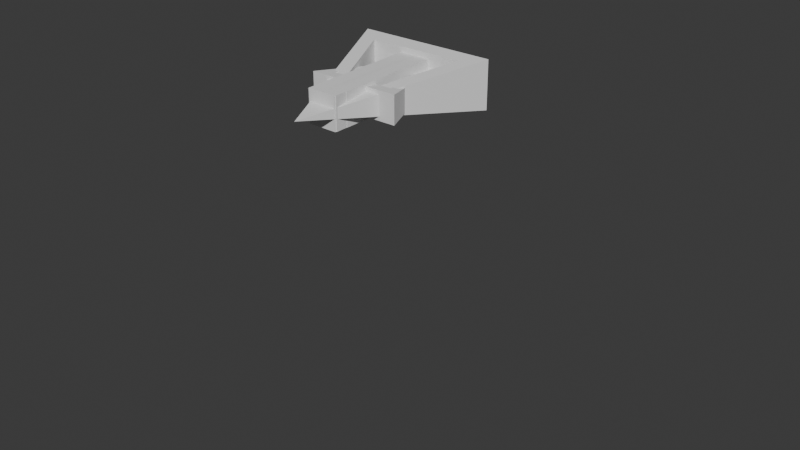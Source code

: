 # Source: neck-hurts.blend  (saved by Blender 5.2.45; exported with 4.5.12 LTS)
import bpy
from mathutils import Matrix  # noqa: F401  (used for matrix-valued properties, if any)

bpy.ops.wm.read_factory_settings(use_empty=True)
scene = bpy.context.scene
scene.name = 'Scene'

# ---- collections
col_collection = bpy.data.collections.new('Collection'); scene.collection.children.link(col_collection)

# ---- world
world_world = bpy.data.worlds.new('World'); scene.world = world_world
world_world.use_nodes = True; world_world.node_tree.nodes.clear()
_N = world_world.node_tree.nodes; _L = world_world.node_tree.links
n0 = _N.new('ShaderNodeOutputWorld'); n0.name = 'World Output'; n0.location = (300, 300)
n1 = _N.new('ShaderNodeBackground'); n1.name = 'Background'; n1.location = (10, 300)
n1.inputs[0].default_value = (0.05088, 0.05088, 0.05088, 1.0)
_L.new(n1.outputs[0], n0.inputs[0])
n0.is_active_output = True
world_world.color = (0.05088, 0.05088, 0.05088)
world_world.use_sun_shadow = False
world_world.sun_shadow_jitter_overblur = 0.0

# ---- meshes
me_cube_008 = bpy.data.meshes.new('Cube.008')
me_cube_008.from_pydata([(0.2194, 0.0, -0.5612), (-0.9104, -0.691, 0.8209), (-0.9104, 0.691, 0.8209), (0.9104, -0.691, 0.8209), (0.9104, 0.691, 0.8209), (-1.0, -1.0, 1.0), (0.0, 0.0, -1.0), (-0.2194, 0.0, -0.5612), (-1.0, 1.0, 1.0), (1.0, 1.0, 1.0), (1.0, -1.0, 1.0)], [], [(6, 8, 9), (6, 10, 5), (9, 8, 5, 10), (1, 7, 6, 5), (2, 1, 5, 8), (3, 4, 9, 10), (7, 2, 8, 6), (4, 0, 6, 9), (0, 3, 10, 6), (7, 0, 4, 2), (7, 1, 3, 0), (1, 2, 4, 3)])
me_cube_008.polygons.foreach_set('use_smooth', [True] * 12)
_k = set([(0, 3), (0, 4), (0, 7), (1, 2), (1, 3), (1, 7), (2, 4), (2, 7), (3, 4), (5, 6), (5, 8), (5, 10), (6, 8), (6, 9), (6, 10), (8, 9), (9, 10)])
me_cube_008.attributes.new('sharp_edge', 'BOOLEAN', 'EDGE').data.foreach_set('value', [ (min(e.vertices), max(e.vertices)) in _k for e in me_cube_008.edges])
_uv = me_cube_008.uv_layers.new(name='UVMap')
_uv.uv.foreach_set('vector', [0.375, 0.25, 0.625, 0.25, 0.625, 0.5, 0.375, 0.75, 0.625, 0.75, 0.625, 1.0, 0.625, 0.5, 0.875, 0.5, 0.875, 0.75, 0.625, 0.75, 0.6026, 0.02742, 0.4298, 0.02742, 0.375, 0.0, 0.625, 0.0, 0.6026, 0.2002, 0.6026, 0.02742, 0.625, 0.0, 0.625, 0.25, 0.6026, 0.7002, 0.6026, 0.5274, 0.625, 0.5, 0.625, 0.75, 0.4298, 0.02742, 0.6026, 0.2002, 0.625, 0.25, 0.375, 0.0, 0.6026, 0.5274, 0.4298, 0.5274, 0.375, 0.5, 0.625, 0.5, 0.4298, 0.5274, 0.6026, 0.7002, 0.625, 0.75, 0.375, 0.5, 0.4298, 0.02742, 0.4298, 0.5274, 0.6026, 0.5274, 0.6026, 0.2002, 0.4298, 0.02742, 0.6026, 0.02742, 0.6026, 0.7002, 0.4298, 0.5274, 0.6026, 0.02742, 0.6026, 0.2002, 0.6026, 0.5274, 0.6026, 0.7002])
me_cube_008.update()
me_cube_008.normals_split_custom_set([tuple(v) for v in zip(*[iter([0.0, 0.8944, -0.4472, 0.0, 0.8944, -0.4472, 0.0, 0.8944, -0.4472, 0.0, -0.8944, -0.4472, 0.0, -0.8944, -0.4472, 0.0, -0.8944, -0.4472, 0.0, 0.0, 1.0, 0.0, 0.0, 1.0, 0.0, 0.0, 1.0, 0.0, 0.0, 1.0, -0.8944, 2.2e-08, -0.4472, -0.8944, -7.185e-08, -0.4472, -0.8944, -7.185e-08, -0.4472, -0.8944, 2.2e-08, -0.4472, -0.8944, -4.985e-08, -0.4472, -0.8944, 2.2e-08, -0.4472, -0.8944, 2.2e-08, -0.4472, -0.8944, -4.985e-08, -0.4472, 0.8944, 7.185e-08, -0.4472, 0.8944, -7.185e-08, -0.4472, 0.8944, -7.185e-08, -0.4472, 0.8944, 7.185e-08, -0.4472, -0.8944, -7.185e-08, -0.4472, -0.8944, -4.985e-08, -0.4472, -0.8944, -4.985e-08, -0.4472, -0.8944, -7.185e-08, -0.4472, 0.8944, -7.185e-08, -0.4472, 0.8944, 0.0, -0.4472, 0.8944, 0.0, -0.4472, 0.8944, -7.185e-08, -0.4472, 0.8944, 0.0, -0.4472, 0.8944, 7.185e-08, -0.4472, 0.8944, 7.185e-08, -0.4472, 0.8944, 0.0, -0.4472, 0.0, -0.8944, 0.4472, 0.0, -0.8944, 0.4472, 0.0, -0.8944, 0.4472, 0.0, -0.8944, 0.4472, 6.828e-08, 0.8944, 0.4472, 6.828e-08, 0.8944, 0.4472, 6.828e-08, 0.8944, 0.4472, 6.828e-08, 0.8944, 0.4472, 0.0, 4.313e-08, -1.0, 0.0, 4.313e-08, -1.0, 0.0, 4.313e-08, -1.0, 0.0, 4.313e-08, -1.0])] * 3)])
me_cube = bpy.data.meshes.new('Cube')
me_cube.from_pydata([(0.2194, 0.0, -0.5612), (-0.9104, -0.691, 0.8209), (-0.9104, 0.691, 0.8209), (0.9104, -0.691, 0.8209), (0.9104, 0.691, 0.8209), (-1.0, -1.0, 1.0), (0.0, 0.0, -1.0), (-0.2194, 0.0, -0.5612), (-1.0, 1.0, 1.0), (1.0, 1.0, 1.0), (1.0, -1.0, 1.0)], [], [(6, 8, 9), (6, 10, 5), (9, 8, 5, 10), (1, 7, 6, 5), (2, 1, 5, 8), (3, 4, 9, 10), (7, 2, 8, 6), (4, 0, 6, 9), (0, 3, 10, 6), (7, 0, 4, 2), (7, 1, 3, 0), (1, 2, 4, 3)])
me_cube.polygons.foreach_set('use_smooth', [True] * 12)
_k = set([(0, 3), (0, 4), (0, 7), (1, 2), (1, 3), (1, 7), (2, 4), (2, 7), (3, 4), (5, 6), (5, 8), (5, 10), (6, 8), (6, 9), (6, 10), (8, 9), (9, 10)])
me_cube.attributes.new('sharp_edge', 'BOOLEAN', 'EDGE').data.foreach_set('value', [ (min(e.vertices), max(e.vertices)) in _k for e in me_cube.edges])
_uv = me_cube.uv_layers.new(name='UVMap')
_uv.uv.foreach_set('vector', [0.375, 0.25, 0.625, 0.25, 0.625, 0.5, 0.375, 0.75, 0.625, 0.75, 0.625, 1.0, 0.625, 0.5, 0.875, 0.5, 0.875, 0.75, 0.625, 0.75, 0.6026, 0.02742, 0.4298, 0.02742, 0.375, 0.0, 0.625, 0.0, 0.6026, 0.2002, 0.6026, 0.02742, 0.625, 0.0, 0.625, 0.25, 0.6026, 0.7002, 0.6026, 0.5274, 0.625, 0.5, 0.625, 0.75, 0.4298, 0.02742, 0.6026, 0.2002, 0.625, 0.25, 0.375, 0.0, 0.6026, 0.5274, 0.4298, 0.5274, 0.375, 0.5, 0.625, 0.5, 0.4298, 0.5274, 0.6026, 0.7002, 0.625, 0.75, 0.375, 0.5, 0.4298, 0.02742, 0.4298, 0.5274, 0.6026, 0.5274, 0.6026, 0.2002, 0.4298, 0.02742, 0.6026, 0.02742, 0.6026, 0.7002, 0.4298, 0.5274, 0.6026, 0.02742, 0.6026, 0.2002, 0.6026, 0.5274, 0.6026, 0.7002])
me_cube.update()
me_cube.normals_split_custom_set([tuple(v) for v in zip(*[iter([0.0, 0.8944, -0.4472, 0.0, 0.8944, -0.4472, 0.0, 0.8944, -0.4472, 0.0, -0.8944, -0.4472, 0.0, -0.8944, -0.4472, 0.0, -0.8944, -0.4472, 0.0, 0.0, 1.0, 0.0, 0.0, 1.0, 0.0, 0.0, 1.0, 0.0, 0.0, 1.0, -0.8944, 2.2e-08, -0.4472, -0.8944, -7.185e-08, -0.4472, -0.8944, -7.185e-08, -0.4472, -0.8944, 2.2e-08, -0.4472, -0.8944, -4.985e-08, -0.4472, -0.8944, 2.2e-08, -0.4472, -0.8944, 2.2e-08, -0.4472, -0.8944, -4.985e-08, -0.4472, 0.8944, 7.185e-08, -0.4472, 0.8944, -7.185e-08, -0.4472, 0.8944, -7.185e-08, -0.4472, 0.8944, 7.185e-08, -0.4472, -0.8944, -7.185e-08, -0.4472, -0.8944, -4.985e-08, -0.4472, -0.8944, -4.985e-08, -0.4472, -0.8944, -7.185e-08, -0.4472, 0.8944, -7.185e-08, -0.4472, 0.8944, 0.0, -0.4472, 0.8944, 0.0, -0.4472, 0.8944, -7.185e-08, -0.4472, 0.8944, 0.0, -0.4472, 0.8944, 7.185e-08, -0.4472, 0.8944, 7.185e-08, -0.4472, 0.8944, 0.0, -0.4472, 0.0, -0.8944, 0.4472, 0.0, -0.8944, 0.4472, 0.0, -0.8944, 0.4472, 0.0, -0.8944, 0.4472, 6.828e-08, 0.8944, 0.4472, 6.828e-08, 0.8944, 0.4472, 6.828e-08, 0.8944, 0.4472, 6.828e-08, 0.8944, 0.4472, 0.0, 4.313e-08, -1.0, 0.0, 4.313e-08, -1.0, 0.0, 4.313e-08, -1.0, 0.0, 4.313e-08, -1.0])] * 3)])
me_plane_001 = bpy.data.meshes.new('Plane.001')
me_plane_001.from_pydata([(-1.0, -1.0, 0.0), (1.0, -1.0, 0.0), (-1.0, 1.0, 0.0), (1.0, 1.0, 0.0)], [], [(0, 1, 3, 2)])
me_plane_001.polygons.foreach_set('use_smooth', [True] * 1)
_uv = me_plane_001.uv_layers.new(name='UVMap')
_uv.uv.foreach_set('vector', [0.0, 0.0, 1.0, 0.0, 1.0, 1.0, 0.0, 1.0])
me_plane_001.update()
me_plane_001.normals_split_custom_set([tuple(v) for v in zip(*[iter([0.0, 0.0, 1.0, 0.0, 0.0, 1.0, 0.0, 0.0, 1.0, 0.0, 0.0, 1.0])] * 3)])
me_cube_018 = bpy.data.meshes.new('Cube.018')
me_cube_018.from_pydata([(-1.0, -1.0, -1.0), (-1.0, -1.0, 1.0), (-1.0, 1.0, -1.0), (-1.0, 1.0, 1.0), (1.0, -1.0, -1.0), (1.0, -1.0, 1.0), (1.0, 1.0, -1.0), (1.0, 1.0, 1.0)], [], [(0, 1, 3, 2), (2, 3, 7, 6), (6, 7, 5, 4), (4, 5, 1, 0), (2, 6, 4, 0), (7, 3, 1, 5)])
me_cube_018.polygons.foreach_set('use_smooth', [True] * 6)
_k = set([(0, 1), (0, 2), (0, 4), (1, 3), (1, 5), (2, 3), (2, 6), (3, 7), (4, 5), (4, 6), (5, 7), (6, 7)])
me_cube_018.attributes.new('sharp_edge', 'BOOLEAN', 'EDGE').data.foreach_set('value', [ (min(e.vertices), max(e.vertices)) in _k for e in me_cube_018.edges])
_uv = me_cube_018.uv_layers.new(name='UVMap')
_uv.uv.foreach_set('vector', [0.375, 0.0, 0.625, 0.0, 0.625, 0.25, 0.375, 0.25, 0.375, 0.25, 0.625, 0.25, 0.625, 0.5, 0.375, 0.5, 0.375, 0.5, 0.625, 0.5, 0.625, 0.75, 0.375, 0.75, 0.375, 0.75, 0.625, 0.75, 0.625, 1.0, 0.375, 1.0, 0.125, 0.5, 0.375, 0.5, 0.375, 0.75, 0.125, 0.75, 0.625, 0.5, 0.875, 0.5, 0.875, 0.75, 0.625, 0.75])
me_cube_018.update()
me_cube_018.normals_split_custom_set([tuple(v) for v in zip(*[iter([-1.0, 0.0, 0.0, -1.0, 0.0, 0.0, -1.0, 0.0, 0.0, -1.0, 0.0, 0.0, 0.0, 1.0, 0.0, 0.0, 1.0, 0.0, 0.0, 1.0, 0.0, 0.0, 1.0, 0.0, 1.0, 0.0, 0.0, 1.0, 0.0, 0.0, 1.0, 0.0, 0.0, 1.0, 0.0, 0.0, 0.0, -1.0, 0.0, 0.0, -1.0, 0.0, 0.0, -1.0, 0.0, 0.0, -1.0, 0.0, 0.0, 0.0, -1.0, 0.0, 0.0, -1.0, 0.0, 0.0, -1.0, 0.0, 0.0, -1.0, 0.0, 0.0, 1.0, 0.0, 0.0, 1.0, 0.0, 0.0, 1.0, 0.0, 0.0, 1.0])] * 3)])
me_cube_019 = bpy.data.meshes.new('Cube.019')
me_cube_019.from_pydata([(-1.0, -1.0, -1.0), (-1.0, -1.0, 1.0), (-1.0, 1.0, -1.0), (-1.0, 1.0, 1.0), (1.0, -1.0, -1.0), (1.0, -1.0, 1.0), (1.0, 1.0, -1.0), (1.0, 1.0, 1.0)], [], [(0, 1, 3, 2), (2, 3, 7, 6), (6, 7, 5, 4), (4, 5, 1, 0), (2, 6, 4, 0), (7, 3, 1, 5)])
me_cube_019.polygons.foreach_set('use_smooth', [True] * 6)
_k = set([(0, 1), (0, 2), (0, 4), (1, 3), (1, 5), (2, 3), (2, 6), (3, 7), (4, 5), (4, 6), (5, 7), (6, 7)])
me_cube_019.attributes.new('sharp_edge', 'BOOLEAN', 'EDGE').data.foreach_set('value', [ (min(e.vertices), max(e.vertices)) in _k for e in me_cube_019.edges])
_uv = me_cube_019.uv_layers.new(name='UVMap')
_uv.uv.foreach_set('vector', [0.375, 0.0, 0.625, 0.0, 0.625, 0.25, 0.375, 0.25, 0.375, 0.25, 0.625, 0.25, 0.625, 0.5, 0.375, 0.5, 0.375, 0.5, 0.625, 0.5, 0.625, 0.75, 0.375, 0.75, 0.375, 0.75, 0.625, 0.75, 0.625, 1.0, 0.375, 1.0, 0.125, 0.5, 0.375, 0.5, 0.375, 0.75, 0.125, 0.75, 0.625, 0.5, 0.875, 0.5, 0.875, 0.75, 0.625, 0.75])
me_cube_019.update()
me_cube_019.normals_split_custom_set([tuple(v) for v in zip(*[iter([-1.0, 0.0, 0.0, -1.0, 0.0, 0.0, -1.0, 0.0, 0.0, -1.0, 0.0, 0.0, 0.0, 1.0, 0.0, 0.0, 1.0, 0.0, 0.0, 1.0, 0.0, 0.0, 1.0, 0.0, 1.0, 0.0, 0.0, 1.0, 0.0, 0.0, 1.0, 0.0, 0.0, 1.0, 0.0, 0.0, 0.0, -1.0, 0.0, 0.0, -1.0, 0.0, 0.0, -1.0, 0.0, 0.0, -1.0, 0.0, 0.0, 0.0, -1.0, 0.0, 0.0, -1.0, 0.0, 0.0, -1.0, 0.0, 0.0, -1.0, 0.0, 0.0, 1.0, 0.0, 0.0, 1.0, 0.0, 0.0, 1.0, 0.0, 0.0, 1.0])] * 3)])
me_cube_014 = bpy.data.meshes.new('Cube.014')
me_cube_014.from_pydata([(-1.0, -1.0, -1.0), (-1.0, -1.0, 1.0), (-1.0, 1.0, -1.0), (-1.0, 1.0, 1.0), (1.0, -1.0, -1.0), (1.0, -1.0, 1.0), (1.0, 1.0, -1.0), (1.0, 1.0, 1.0)], [], [(0, 1, 3, 2), (2, 3, 7, 6), (6, 7, 5, 4), (4, 5, 1, 0), (2, 6, 4, 0), (7, 3, 1, 5)])
me_cube_014.polygons.foreach_set('use_smooth', [True] * 6)
_k = set([(0, 1), (0, 2), (0, 4), (1, 3), (1, 5), (2, 3), (2, 6), (3, 7), (4, 5), (4, 6), (5, 7), (6, 7)])
me_cube_014.attributes.new('sharp_edge', 'BOOLEAN', 'EDGE').data.foreach_set('value', [ (min(e.vertices), max(e.vertices)) in _k for e in me_cube_014.edges])
_uv = me_cube_014.uv_layers.new(name='UVMap')
_uv.uv.foreach_set('vector', [0.375, 0.0, 0.625, 0.0, 0.625, 0.25, 0.375, 0.25, 0.375, 0.25, 0.625, 0.25, 0.625, 0.5, 0.375, 0.5, 0.375, 0.5, 0.625, 0.5, 0.625, 0.75, 0.375, 0.75, 0.375, 0.75, 0.625, 0.75, 0.625, 1.0, 0.375, 1.0, 0.125, 0.5, 0.375, 0.5, 0.375, 0.75, 0.125, 0.75, 0.625, 0.5, 0.875, 0.5, 0.875, 0.75, 0.625, 0.75])
me_cube_014.update()
me_cube_014.normals_split_custom_set([tuple(v) for v in zip(*[iter([-1.0, 0.0, 0.0, -1.0, 0.0, 0.0, -1.0, 0.0, 0.0, -1.0, 0.0, 0.0, 0.0, 1.0, 0.0, 0.0, 1.0, 0.0, 0.0, 1.0, 0.0, 0.0, 1.0, 0.0, 1.0, 0.0, 0.0, 1.0, 0.0, 0.0, 1.0, 0.0, 0.0, 1.0, 0.0, 0.0, 0.0, -1.0, 0.0, 0.0, -1.0, 0.0, 0.0, -1.0, 0.0, 0.0, -1.0, 0.0, 0.0, 0.0, -1.0, 0.0, 0.0, -1.0, 0.0, 0.0, -1.0, 0.0, 0.0, -1.0, 0.0, 0.0, 1.0, 0.0, 0.0, 1.0, 0.0, 0.0, 1.0, 0.0, 0.0, 1.0])] * 3)])
me_cube_015 = bpy.data.meshes.new('Cube.015')
me_cube_015.from_pydata([(-1.0, -1.0, -1.0), (-1.0, -1.0, 1.0), (-1.0, 1.0, -1.0), (-1.0, 1.0, 1.0), (1.0, -1.0, -1.0), (1.0, -1.0, 1.0), (1.0, 1.0, -1.0), (1.0, 1.0, 1.0)], [], [(0, 1, 3, 2), (2, 3, 7, 6), (6, 7, 5, 4), (4, 5, 1, 0), (2, 6, 4, 0), (7, 3, 1, 5)])
me_cube_015.polygons.foreach_set('use_smooth', [True] * 6)
_k = set([(0, 1), (0, 2), (0, 4), (1, 3), (1, 5), (2, 3), (2, 6), (3, 7), (4, 5), (4, 6), (5, 7), (6, 7)])
me_cube_015.attributes.new('sharp_edge', 'BOOLEAN', 'EDGE').data.foreach_set('value', [ (min(e.vertices), max(e.vertices)) in _k for e in me_cube_015.edges])
_uv = me_cube_015.uv_layers.new(name='UVMap')
_uv.uv.foreach_set('vector', [0.375, 0.0, 0.625, 0.0, 0.625, 0.25, 0.375, 0.25, 0.375, 0.25, 0.625, 0.25, 0.625, 0.5, 0.375, 0.5, 0.375, 0.5, 0.625, 0.5, 0.625, 0.75, 0.375, 0.75, 0.375, 0.75, 0.625, 0.75, 0.625, 1.0, 0.375, 1.0, 0.125, 0.5, 0.375, 0.5, 0.375, 0.75, 0.125, 0.75, 0.625, 0.5, 0.875, 0.5, 0.875, 0.75, 0.625, 0.75])
me_cube_015.update()
me_cube_015.normals_split_custom_set([tuple(v) for v in zip(*[iter([-1.0, 0.0, 0.0, -1.0, 0.0, 0.0, -1.0, 0.0, 0.0, -1.0, 0.0, 0.0, 0.0, 1.0, 0.0, 0.0, 1.0, 0.0, 0.0, 1.0, 0.0, 0.0, 1.0, 0.0, 1.0, 0.0, 0.0, 1.0, 0.0, 0.0, 1.0, 0.0, 0.0, 1.0, 0.0, 0.0, 0.0, -1.0, 0.0, 0.0, -1.0, 0.0, 0.0, -1.0, 0.0, 0.0, -1.0, 0.0, 0.0, 0.0, -1.0, 0.0, 0.0, -1.0, 0.0, 0.0, -1.0, 0.0, 0.0, -1.0, 0.0, 0.0, 1.0, 0.0, 0.0, 1.0, 0.0, 0.0, 1.0, 0.0, 0.0, 1.0])] * 3)])
me_cube_013 = bpy.data.meshes.new('Cube.013')
me_cube_013.from_pydata([(-1.0, -1.0, -1.0), (-1.0, -1.0, 1.0), (-1.0, 1.0, -1.0), (-1.0, 1.0, 1.0), (1.0, -1.0, -1.0), (1.0, -1.0, 1.0), (1.0, 1.0, -1.0), (1.0, 1.0, 1.0)], [], [(0, 1, 3, 2), (2, 3, 7, 6), (6, 7, 5, 4), (4, 5, 1, 0), (2, 6, 4, 0), (7, 3, 1, 5)])
me_cube_013.polygons.foreach_set('use_smooth', [True] * 6)
_k = set([(0, 1), (0, 2), (0, 4), (1, 3), (1, 5), (2, 3), (2, 6), (3, 7), (4, 5), (4, 6), (5, 7), (6, 7)])
me_cube_013.attributes.new('sharp_edge', 'BOOLEAN', 'EDGE').data.foreach_set('value', [ (min(e.vertices), max(e.vertices)) in _k for e in me_cube_013.edges])
_uv = me_cube_013.uv_layers.new(name='UVMap')
_uv.uv.foreach_set('vector', [0.375, 0.0, 0.625, 0.0, 0.625, 0.25, 0.375, 0.25, 0.375, 0.25, 0.625, 0.25, 0.625, 0.5, 0.375, 0.5, 0.375, 0.5, 0.625, 0.5, 0.625, 0.75, 0.375, 0.75, 0.375, 0.75, 0.625, 0.75, 0.625, 1.0, 0.375, 1.0, 0.125, 0.5, 0.375, 0.5, 0.375, 0.75, 0.125, 0.75, 0.625, 0.5, 0.875, 0.5, 0.875, 0.75, 0.625, 0.75])
me_cube_013.update()
me_cube_013.normals_split_custom_set([tuple(v) for v in zip(*[iter([-1.0, 0.0, 0.0, -1.0, 0.0, 0.0, -1.0, 0.0, 0.0, -1.0, 0.0, 0.0, 0.0, 1.0, 0.0, 0.0, 1.0, 0.0, 0.0, 1.0, 0.0, 0.0, 1.0, 0.0, 1.0, 0.0, 0.0, 1.0, 0.0, 0.0, 1.0, 0.0, 0.0, 1.0, 0.0, 0.0, 0.0, -1.0, 0.0, 0.0, -1.0, 0.0, 0.0, -1.0, 0.0, 0.0, -1.0, 0.0, 0.0, 0.0, -1.0, 0.0, 0.0, -1.0, 0.0, 0.0, -1.0, 0.0, 0.0, -1.0, 0.0, 0.0, 1.0, 0.0, 0.0, 1.0, 0.0, 0.0, 1.0, 0.0, 0.0, 1.0])] * 3)])
me_cube_017 = bpy.data.meshes.new('Cube.017')
me_cube_017.from_pydata([(-1.0, -1.0, -1.0), (-1.0, -1.0, 1.0), (-1.0, 1.0, -1.0), (-1.0, 1.0, 1.0), (1.0, -1.0, -1.0), (1.0, -1.0, 1.0), (1.0, 1.0, -1.0), (1.0, 1.0, 1.0)], [], [(0, 1, 3, 2), (2, 3, 7, 6), (6, 7, 5, 4), (4, 5, 1, 0), (2, 6, 4, 0), (7, 3, 1, 5)])
me_cube_017.polygons.foreach_set('use_smooth', [True] * 6)
_k = set([(0, 1), (0, 2), (0, 4), (1, 3), (1, 5), (2, 3), (2, 6), (3, 7), (4, 5), (4, 6), (5, 7), (6, 7)])
me_cube_017.attributes.new('sharp_edge', 'BOOLEAN', 'EDGE').data.foreach_set('value', [ (min(e.vertices), max(e.vertices)) in _k for e in me_cube_017.edges])
_uv = me_cube_017.uv_layers.new(name='UVMap')
_uv.uv.foreach_set('vector', [0.375, 0.0, 0.625, 0.0, 0.625, 0.25, 0.375, 0.25, 0.375, 0.25, 0.625, 0.25, 0.625, 0.5, 0.375, 0.5, 0.375, 0.5, 0.625, 0.5, 0.625, 0.75, 0.375, 0.75, 0.375, 0.75, 0.625, 0.75, 0.625, 1.0, 0.375, 1.0, 0.125, 0.5, 0.375, 0.5, 0.375, 0.75, 0.125, 0.75, 0.625, 0.5, 0.875, 0.5, 0.875, 0.75, 0.625, 0.75])
me_cube_017.update()
me_cube_017.normals_split_custom_set([tuple(v) for v in zip(*[iter([-1.0, 0.0, 0.0, -1.0, 0.0, 0.0, -1.0, 0.0, 0.0, -1.0, 0.0, 0.0, 0.0, 1.0, 0.0, 0.0, 1.0, 0.0, 0.0, 1.0, 0.0, 0.0, 1.0, 0.0, 1.0, 0.0, 0.0, 1.0, 0.0, 0.0, 1.0, 0.0, 0.0, 1.0, 0.0, 0.0, 0.0, -1.0, 0.0, 0.0, -1.0, 0.0, 0.0, -1.0, 0.0, 0.0, -1.0, 0.0, 0.0, 0.0, -1.0, 0.0, 0.0, -1.0, 0.0, 0.0, -1.0, 0.0, 0.0, -1.0, 0.0, 0.0, 1.0, 0.0, 0.0, 1.0, 0.0, 0.0, 1.0, 0.0, 0.0, 1.0])] * 3)])
me_cube_012 = bpy.data.meshes.new('Cube.012')
me_cube_012.from_pydata([(-1.0, -1.0, -1.0), (-1.0, -1.0, 1.0), (-1.0, 1.0, -1.0), (-1.0, 1.0, 1.0), (1.0, -1.0, -1.0), (1.0, -1.0, 1.0), (1.0, 1.0, -1.0), (1.0, 1.0, 1.0)], [], [(0, 1, 3, 2), (2, 3, 7, 6), (6, 7, 5, 4), (4, 5, 1, 0), (2, 6, 4, 0), (7, 3, 1, 5)])
me_cube_012.polygons.foreach_set('use_smooth', [True] * 6)
_k = set([(0, 1), (0, 2), (0, 4), (1, 3), (1, 5), (2, 3), (2, 6), (3, 7), (4, 5), (4, 6), (5, 7), (6, 7)])
me_cube_012.attributes.new('sharp_edge', 'BOOLEAN', 'EDGE').data.foreach_set('value', [ (min(e.vertices), max(e.vertices)) in _k for e in me_cube_012.edges])
_uv = me_cube_012.uv_layers.new(name='UVMap')
_uv.uv.foreach_set('vector', [0.375, 0.0, 0.625, 0.0, 0.625, 0.25, 0.375, 0.25, 0.375, 0.25, 0.625, 0.25, 0.625, 0.5, 0.375, 0.5, 0.375, 0.5, 0.625, 0.5, 0.625, 0.75, 0.375, 0.75, 0.375, 0.75, 0.625, 0.75, 0.625, 1.0, 0.375, 1.0, 0.125, 0.5, 0.375, 0.5, 0.375, 0.75, 0.125, 0.75, 0.625, 0.5, 0.875, 0.5, 0.875, 0.75, 0.625, 0.75])
me_cube_012.update()
me_cube_012.normals_split_custom_set([tuple(v) for v in zip(*[iter([-1.0, 0.0, 0.0, -1.0, 0.0, 0.0, -1.0, 0.0, 0.0, -1.0, 0.0, 0.0, 0.0, 1.0, 0.0, 0.0, 1.0, 0.0, 0.0, 1.0, 0.0, 0.0, 1.0, 0.0, 1.0, 0.0, 0.0, 1.0, 0.0, 0.0, 1.0, 0.0, 0.0, 1.0, 0.0, 0.0, 0.0, -1.0, 0.0, 0.0, -1.0, 0.0, 0.0, -1.0, 0.0, 0.0, -1.0, 0.0, 0.0, 0.0, -1.0, 0.0, 0.0, -1.0, 0.0, 0.0, -1.0, 0.0, 0.0, -1.0, 0.0, 0.0, 1.0, 0.0, 0.0, 1.0, 0.0, 0.0, 1.0, 0.0, 0.0, 1.0])] * 3)])
me_cube_016 = bpy.data.meshes.new('Cube.016')
me_cube_016.from_pydata([(-1.0, -1.0, -1.0), (-1.0, -1.0, 1.0), (-1.0, 1.0, -1.0), (-1.0, 1.0, 1.0), (1.0, -1.0, -1.0), (1.0, -1.0, 1.0), (1.0, 1.0, -1.0), (1.0, 1.0, 1.0)], [], [(0, 1, 3, 2), (2, 3, 7, 6), (6, 7, 5, 4), (4, 5, 1, 0), (2, 6, 4, 0), (7, 3, 1, 5)])
me_cube_016.polygons.foreach_set('use_smooth', [True] * 6)
_k = set([(0, 1), (0, 2), (0, 4), (1, 3), (1, 5), (2, 3), (2, 6), (3, 7), (4, 5), (4, 6), (5, 7), (6, 7)])
me_cube_016.attributes.new('sharp_edge', 'BOOLEAN', 'EDGE').data.foreach_set('value', [ (min(e.vertices), max(e.vertices)) in _k for e in me_cube_016.edges])
_uv = me_cube_016.uv_layers.new(name='UVMap')
_uv.uv.foreach_set('vector', [0.375, 0.0, 0.625, 0.0, 0.625, 0.25, 0.375, 0.25, 0.375, 0.25, 0.625, 0.25, 0.625, 0.5, 0.375, 0.5, 0.375, 0.5, 0.625, 0.5, 0.625, 0.75, 0.375, 0.75, 0.375, 0.75, 0.625, 0.75, 0.625, 1.0, 0.375, 1.0, 0.125, 0.5, 0.375, 0.5, 0.375, 0.75, 0.125, 0.75, 0.625, 0.5, 0.875, 0.5, 0.875, 0.75, 0.625, 0.75])
me_cube_016.update()
me_cube_016.normals_split_custom_set([tuple(v) for v in zip(*[iter([-1.0, 0.0, 0.0, -1.0, 0.0, 0.0, -1.0, 0.0, 0.0, -1.0, 0.0, 0.0, 0.0, 1.0, 0.0, 0.0, 1.0, 0.0, 0.0, 1.0, 0.0, 0.0, 1.0, 0.0, 1.0, 0.0, 0.0, 1.0, 0.0, 0.0, 1.0, 0.0, 0.0, 1.0, 0.0, 0.0, 0.0, -1.0, 0.0, 0.0, -1.0, 0.0, 0.0, -1.0, 0.0, 0.0, -1.0, 0.0, 0.0, 0.0, -1.0, 0.0, 0.0, -1.0, 0.0, 0.0, -1.0, 0.0, 0.0, -1.0, 0.0, 0.0, 1.0, 0.0, 0.0, 1.0, 0.0, 0.0, 1.0, 0.0, 0.0, 1.0])] * 3)])
arm_armature_001 = bpy.data.armatures.new('Armature.001')  # bones are not reproduced

# ---- objects
ob_armature_001 = bpy.data.objects.new('Armature.001', arm_armature_001)
ob_hip_001 = bpy.data.objects.new('Hip.001', me_cube_008)
ob_chest_001 = bpy.data.objects.new('Chest.001', me_cube)
ob_head_plane_001 = bpy.data.objects.new('Head Plane.001', me_plane_001)
ob_upper_left_arm_002 = bpy.data.objects.new('Upper Left Arm.002', me_cube_018)
ob_lower_left_arm_002 = bpy.data.objects.new('Lower Left Arm.002', me_cube_019)
ob_upper_left_arm_003 = bpy.data.objects.new('Upper Left Arm.003', me_cube_014)
ob_lower_left_arm_003 = bpy.data.objects.new('Lower Left Arm.003', me_cube_015)
ob_upper_left_leg_001 = bpy.data.objects.new('Upper Left Leg.001', me_cube_013)
ob_lower_left_leg_001 = bpy.data.objects.new('Lower Left Leg.001', me_cube_017)
ob_upper_right_leg_001 = bpy.data.objects.new('Upper Right leg.001', me_cube_012)
ob_lower_right_leg_001 = bpy.data.objects.new('Lower Right Leg.001', me_cube_016)

# ---- transforms, parenting, visibility, modifiers, constraints
ob_armature_001.location = (0.0, 0.0, 4.711)
ob_hip_001.parent = ob_armature_001
ob_hip_001.location = (-3.562e-17, -0.2842, -3.562e-17)
ob_hip_001.rotation_euler = (1.571, 1.571, 0.0)
ob_hip_001.scale = (0.176, 0.5904, 0.8909)
ob_hip_001.color = (0.8, 0.8, 0.8, 1.0)
ob_chest_001.parent = ob_armature_001
ob_chest_001.location = (2.086e-14, -0.9961, -8.763e-08)
ob_chest_001.rotation_euler = (-1.571, 1.571, 0.0)
ob_chest_001.scale = (0.3029, 0.8929, 1.09)
ob_chest_001.color = (0.8, 0.8, 0.8, 1.0)
ob_head_plane_001.parent = ob_armature_001
ob_head_plane_001.location = (-0.002259, -0.3557, -3.059e-07)
ob_head_plane_001.rotation_euler = (3.142, -1.344e-07, -1.571)
ob_head_plane_001.scale = (0.406, 0.406, 1.0)
ob_head_plane_001.color = (0.8, 0.8, 0.8, 1.0)
ob_upper_left_arm_002.parent = ob_armature_001
ob_upper_left_arm_002.location = (-0.01095, -0.8888, -2.897e-07)
ob_upper_left_arm_002.rotation_euler = (1.584, -1.571, 0.0)
ob_upper_left_arm_002.scale = (0.2051, 0.189, 0.7602)
ob_upper_left_arm_002.color = (0.8, 0.8, 0.8, 1.0)
ob_lower_left_arm_002.parent = ob_armature_001
ob_lower_left_arm_002.location = (-0.01609, -0.7361, 4.572e-08)
ob_lower_left_arm_002.rotation_euler = (1.577, -1.571, 0.0)
ob_lower_left_arm_002.scale = (0.2051, 0.189, 0.7602)
ob_lower_left_arm_002.color = (0.8, 0.8, 0.8, 1.0)
ob_upper_left_arm_003.parent = ob_armature_001
ob_upper_left_arm_003.location = (0.0003223, -0.8988, -5.226e-08)
ob_upper_left_arm_003.rotation_euler = (1.584, 1.571, 0.0)
ob_upper_left_arm_003.scale = (0.2051, 0.189, 0.7602)
ob_upper_left_arm_003.color = (0.8, 0.8, 0.8, 1.0)
ob_lower_left_arm_003.parent = ob_armature_001
ob_lower_left_arm_003.location = (0.004029, -0.7238, 4.44e-08)
ob_lower_left_arm_003.rotation_euler = (1.574, 1.571, 0.0)
ob_lower_left_arm_003.scale = (0.2051, 0.189, 0.7602)
ob_lower_left_arm_003.color = (0.8, 0.8, 0.8, 1.0)
ob_upper_left_leg_001.parent = ob_armature_001
ob_upper_left_leg_001.location = (-1.021e-07, -0.4187, -0.007585)
ob_upper_left_leg_001.rotation_euler = (1.56, 1.419e-08, 2.096e-07)
ob_upper_left_leg_001.scale = (0.1438, 0.1438, 0.369)
ob_upper_left_leg_001.color = (0.8, 0.8, 0.8, 1.0)
ob_lower_left_leg_001.parent = ob_armature_001
ob_lower_left_leg_001.location = (-2.173e-07, -0.3281, -0.005844)
ob_lower_left_leg_001.rotation_euler = (1.586, 8.348e-08, 8.223e-08)
ob_lower_left_leg_001.scale = (0.1438, 0.1438, 0.369)
ob_lower_left_leg_001.color = (0.8, 0.8, 0.8, 1.0)
ob_upper_right_leg_001.parent = ob_armature_001
ob_upper_right_leg_001.location = (4.79e-08, -0.4168, 0.006541)
ob_upper_right_leg_001.rotation_euler = (1.557, -3.142, -1.761e-07)
ob_upper_right_leg_001.scale = (0.1438, 0.1438, 0.369)
ob_upper_right_leg_001.color = (0.8, 0.8, 0.8, 1.0)
ob_lower_right_leg_001.parent = ob_armature_001
ob_lower_right_leg_001.location = (1.609e-07, -0.3208, -0.0008872)
ob_lower_right_leg_001.rotation_euler = (-1.541, -2.418e-07, 3.142)
ob_lower_right_leg_001.scale = (0.1438, 0.1438, 0.369)
ob_lower_right_leg_001.color = (0.8, 0.8, 0.8, 1.0)

# ---- collection membership
col_collection.objects.link(ob_armature_001)
col_collection.objects.link(ob_hip_001)
col_collection.objects.link(ob_chest_001)
col_collection.objects.link(ob_head_plane_001)
col_collection.objects.link(ob_upper_left_arm_002)
col_collection.objects.link(ob_lower_left_arm_002)
col_collection.objects.link(ob_upper_left_arm_003)
col_collection.objects.link(ob_lower_left_arm_003)
col_collection.objects.link(ob_upper_left_leg_001)
col_collection.objects.link(ob_lower_left_leg_001)
col_collection.objects.link(ob_upper_right_leg_001)
col_collection.objects.link(ob_lower_right_leg_001)

# ---- scene / render settings (as saved in the file)
scene.frame_start = 1; scene.frame_end = 25; scene.frame_set(1)
scene.render.engine = 'CYCLES'
scene.render.bake_bias = 0.0
scene.render.bake_samples = 0
scene.cycles.samples = 256
scene.cycles.sampling_pattern = 'TABULATED_SOBOL'
scene.eevee.fast_gi_thickness_near = 0.1
scene.eevee.fast_gi_thickness_far = 0.0
bpy.context.view_layer.update()

# ---- added for rendering (the .blend has no active camera and no usable light): camera, sun
cam_auto = bpy.data.cameras.new('AutoCamera')
cam_auto.lens = 50.0
cam_auto.sensor_width = 36.0
cam_auto.clip_end = 1000.0
ob_auto_camera = bpy.data.objects.new('AutoCamera', cam_auto)
scene.collection.objects.link(ob_auto_camera)
ob_auto_camera.location = (7.72414, -9.64097, 9.01122)
ob_auto_camera.rotation_euler = (1.09748, -7.21219e-08, 0.694738)
scene.camera = ob_auto_camera
light_auto_sun = bpy.data.lights.new('AutoSun', 'SUN')
light_auto_sun.energy = 3.0
light_auto_sun.angle = 0.0523599
ob_auto_sun = bpy.data.objects.new('AutoSun', light_auto_sun)
scene.collection.objects.link(ob_auto_sun)
ob_auto_sun.rotation_euler = (0.872665, 0.174533, 0.523599)
bpy.context.view_layer.update()

